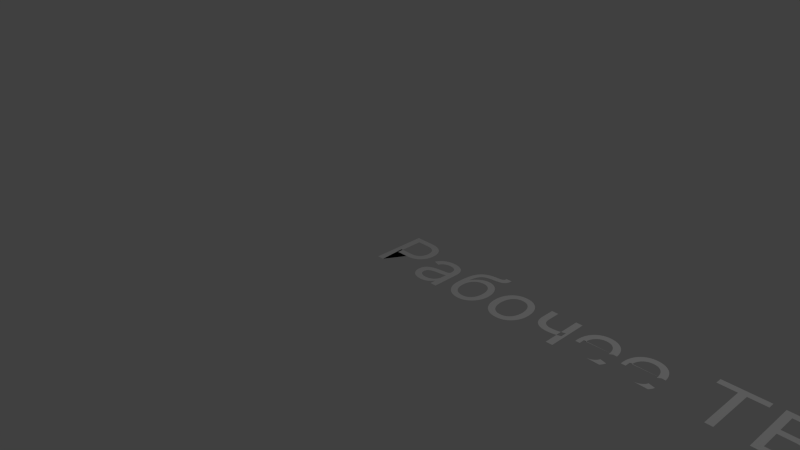 # Source: intro.blend  (saved by Blender 2.74.0; exported with 4.5.12 LTS)
import bpy
from mathutils import Matrix  # noqa: F401  (used for matrix-valued properties, if any)

bpy.ops.wm.read_factory_settings(use_empty=True)
scene = bpy.context.scene
scene.name = 'Scene'

# ---- collections
col_collection_1 = bpy.data.collections.new('Collection 1'); scene.collection.children.link(col_collection_1)

# ---- world
world_world = bpy.data.worlds.new('World'); scene.world = world_world
world_world.color = (0.05088, 0.05088, 0.05088)
world_world.use_sun_shadow = False
world_world.sun_shadow_jitter_overblur = 0.0
world_world.cycles.sampling_method = 'MANUAL'
world_world.cycles.sample_map_resolution = 256

# ---- cameras
cam_camera = bpy.data.cameras.new('Camera')
cam_camera.clip_end = 100.0
cam_camera.lens = 35.0
cam_camera.sensor_width = 32.0
cam_camera.sensor_height = 18.0
cam_camera.ortho_scale = 7.314
cam_camera.dof.focus_distance = 0.0
cam_camera.dof.aperture_fstop = 128.0

# ---- lights
light_lamp = bpy.data.lights.new('Lamp', 'POINT')
light_lamp.transmission_factor = 0.0
light_lamp.cutoff_distance = 30.0
light_lamp.energy = 100.0
light_lamp.shadow_buffer_clip_start = 1.001
light_lamp.shadow_soft_size = 0.1
light_lamp.shadow_maximum_resolution = 0.006
light_lamp.use_absolute_resolution = True
light_lamp.cycles.use_multiple_importance_sampling = False

# ---- curves / text
txt_text_003 = bpy.data.curves.new('Text.003', 'FONT')
txt_text_003.dimensions = '2D'
txt_text_003.body = 'TextLorem ipsum dolor sit amet, consectetuer adipiscing elit. Aliquam tristique interdum sem. Nullam pretium, tortor non euismod varius, nulla odio sodales nulla, at bibendum lorem metus sed nulla. Vestibulum in lectus at pede blandit viverra.\n\nчвфыdgs'
txt_text_003.use_path_clamp = True
txt_text_003.bevel_resolution = 0
txt_text_002 = bpy.data.curves.new('Text.002', 'FONT')
txt_text_002.dimensions = '2D'
txt_text_002.body = 'выапвапавппвпвпвапввпвпапвааапмссыыыыыыу'
txt_text_002.use_path_clamp = True
txt_text_002.bevel_resolution = 0
txt_text_001 = bpy.data.curves.new('Text.001', 'FONT')
txt_text_001.dimensions = '2D'
txt_text_001.body = 'Рабочее ТВ'
txt_text_001.use_path_clamp = True
txt_text_001.bevel_resolution = 0

# ---- objects
ob_text_003 = bpy.data.objects.new('Text.003', txt_text_003)
ob_text_002 = bpy.data.objects.new('Text.002', txt_text_002)
ob_text_001 = bpy.data.objects.new('Text.001', txt_text_001)
ob_lamp = bpy.data.objects.new('Lamp', light_lamp)
ob_camera = bpy.data.objects.new('Camera', cam_camera)

# ---- transforms, parenting, visibility, modifiers, constraints
ob_text_003.location = (6.182, 6.936, -7.629e-06)
ob_text_003.scale = (1.0, 1.0, 1.669)
ob_text_003.lineart.crease_threshold = 0.0
ob_text_002.location = (6.182, 6.936, -7.629e-06)
ob_text_002.lineart.crease_threshold = 0.0
ob_text_001.location = (0.0, 0.0, 0.0)
ob_text_001.lineart.crease_threshold = 0.0
ob_lamp.location = (4.076, 1.005, 5.904)
ob_lamp.rotation_euler = (0.6503, 0.05522, 1.866)
ob_lamp.lock_rotations_4d = False
ob_lamp.empty_display_type = 'ARROWS'
ob_lamp.color = (0.0, 0.0, 0.0, 0.0)
ob_lamp.lineart.crease_threshold = 0.0
ob_camera.location = (7.481, -6.508, 5.344)
ob_camera.rotation_euler = (1.109, 0.01082, 0.8149)
ob_camera.lock_rotations_4d = False
ob_camera.empty_display_type = 'ARROWS'
ob_camera.color = (0.0, 0.0, 0.0, 0.0)
ob_camera.display_type = 'WIRE'
ob_camera.lineart.crease_threshold = 0.0

# ---- collection membership
col_collection_1.objects.link(ob_text_003)
col_collection_1.objects.link(ob_text_002)
col_collection_1.objects.link(ob_text_001)
col_collection_1.objects.link(ob_lamp)
col_collection_1.objects.link(ob_camera)

# ---- scene / render settings (as saved in the file)
scene.camera = ob_camera
scene.frame_start = 443; scene.frame_end = 557; scene.frame_set(482)
scene.render.engine = 'BLENDER_EEVEE_NEXT'
scene.render.image_settings.color_mode = 'RGB'
scene.render.resolution_percentage = 50
scene.render.fps = 50
scene.render.dither_intensity = 0.0
scene.cycles.use_denoising = False
scene.cycles.samples = 10
scene.cycles.sampling_pattern = 'TABULATED_SOBOL'
scene.cycles.light_sampling_threshold = 0.0
scene.cycles.use_adaptive_sampling = False
scene.cycles.use_light_tree = False
scene.cycles.blur_glossy = 0.0
scene.cycles.pixel_filter_type = 'GAUSSIAN'
scene.cycles.sample_clamp_indirect = 0.0
scene.view_settings.view_transform = 'Standard'
bpy.context.view_layer.update()
